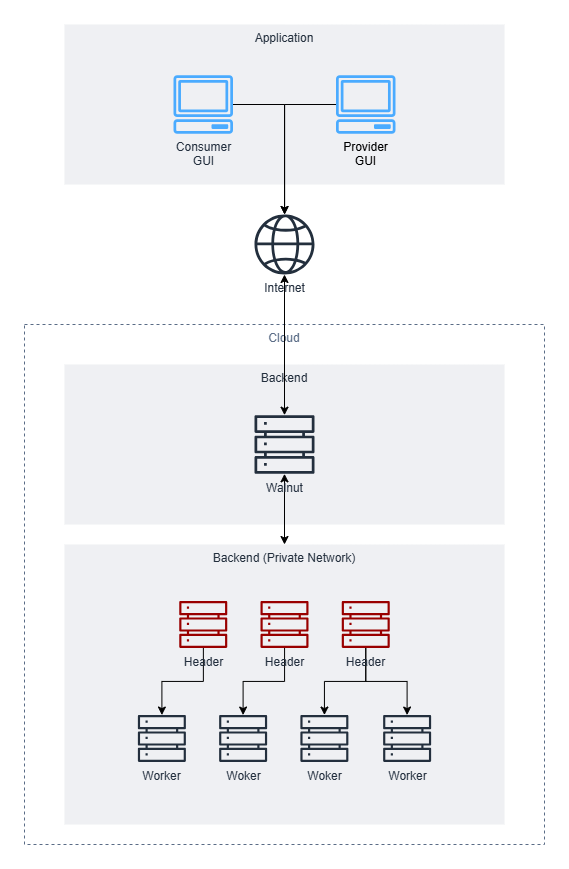

The diagram above was exported from draw.io. Its source (the exported page's mxGraphModel, read from the mxfile embedded in the PNG):
<mxGraphModel dx="2751" dy="1052" grid="1" gridSize="10" guides="1" tooltips="1" connect="1" arrows="1" fold="1" page="1" pageScale="1" pageWidth="850" pageHeight="1100" background="#ffffff" math="0" shadow="0">
  <root>
    <mxCell id="0" />
    <mxCell id="1" parent="0" />
    <mxCell id="2" value="Cloud" style="fillColor=none;strokeColor=#5A6C86;dashed=1;verticalAlign=top;fontStyle=0;fontColor=#5A6C86;whiteSpace=wrap;html=1;" vertex="1" parent="1">
      <mxGeometry x="160" y="700" width="520" height="520" as="geometry" />
    </mxCell>
    <mxCell id="3" value="Backend" style="fillColor=#EFF0F3;strokeColor=none;dashed=0;verticalAlign=top;fontStyle=0;fontColor=#232F3D;whiteSpace=wrap;html=1;" vertex="1" parent="1">
      <mxGeometry x="200" y="740" width="440" height="160" as="geometry" />
    </mxCell>
    <mxCell id="4" style="edgeStyle=orthogonalEdgeStyle;rounded=0;orthogonalLoop=1;jettySize=auto;html=1;startArrow=classic;startFill=1;" edge="1" source="6" target="24" parent="1">
      <mxGeometry relative="1" as="geometry" />
    </mxCell>
    <mxCell id="5" style="edgeStyle=orthogonalEdgeStyle;rounded=0;orthogonalLoop=1;jettySize=auto;html=1;startArrow=classic;startFill=1;" edge="1" source="6" target="12" parent="1">
      <mxGeometry relative="1" as="geometry" />
    </mxCell>
    <mxCell id="6" value="Walnut" style="sketch=0;outlineConnect=0;fontColor=#232F3E;gradientColor=none;fillColor=#232F3D;strokeColor=none;dashed=0;verticalLabelPosition=bottom;verticalAlign=top;align=center;html=1;fontSize=12;fontStyle=0;aspect=fixed;pointerEvents=1;shape=mxgraph.aws4.servers;" vertex="1" parent="1">
      <mxGeometry x="390" y="790" width="60" height="60" as="geometry" />
    </mxCell>
    <mxCell id="7" value="Application" style="fillColor=#EFF0F3;strokeColor=none;dashed=0;verticalAlign=top;fontStyle=0;fontColor=#232F3D;whiteSpace=wrap;html=1;" vertex="1" parent="1">
      <mxGeometry x="200" y="400" width="440" height="160" as="geometry" />
    </mxCell>
    <mxCell id="8" style="edgeStyle=orthogonalEdgeStyle;rounded=0;orthogonalLoop=1;jettySize=auto;html=1;" edge="1" source="9" target="24" parent="1">
      <mxGeometry relative="1" as="geometry" />
    </mxCell>
    <mxCell id="9" value="Consumer&lt;div&gt;GUI&lt;/div&gt;" style="sketch=0;outlineConnect=0;fontColor=#232F3E;gradientColor=none;fillColor=#4AABFF;strokeColor=none;dashed=0;verticalLabelPosition=bottom;verticalAlign=top;align=center;html=1;fontSize=12;fontStyle=0;aspect=fixed;pointerEvents=1;shape=mxgraph.aws4.client;" vertex="1" parent="1">
      <mxGeometry x="308.75" y="450.77" width="60" height="58.46" as="geometry" />
    </mxCell>
    <mxCell id="10" style="edgeStyle=orthogonalEdgeStyle;rounded=0;orthogonalLoop=1;jettySize=auto;html=1;" edge="1" source="11" target="24" parent="1">
      <mxGeometry relative="1" as="geometry" />
    </mxCell>
    <mxCell id="11" value="Provider&lt;div&gt;GUI&lt;/div&gt;" style="sketch=0;outlineConnect=0;dashed=0;verticalLabelPosition=bottom;verticalAlign=top;align=center;html=1;fontSize=12;fontStyle=0;aspect=fixed;pointerEvents=1;shape=mxgraph.aws4.client;fillColor=#4AABFF;strokeColor=#000000;" vertex="1" parent="1">
      <mxGeometry x="471.25" y="450.7700000000001" width="60" height="58.46" as="geometry" />
    </mxCell>
    <mxCell id="12" value="Backend (Private Network)" style="fillColor=#EFF0F3;strokeColor=none;dashed=0;verticalAlign=top;fontStyle=0;fontColor=#232F3D;whiteSpace=wrap;html=1;" vertex="1" parent="1">
      <mxGeometry x="200" y="920" width="440" height="280" as="geometry" />
    </mxCell>
    <mxCell id="13" style="edgeStyle=orthogonalEdgeStyle;rounded=0;orthogonalLoop=1;jettySize=auto;html=1;" edge="1" source="14" target="20" parent="1">
      <mxGeometry relative="1" as="geometry" />
    </mxCell>
    <mxCell id="14" value="Header" style="sketch=0;outlineConnect=0;fontColor=#232F3E;gradientColor=none;fillColor=#990000;strokeColor=none;dashed=0;verticalLabelPosition=bottom;verticalAlign=top;align=center;html=1;fontSize=12;fontStyle=0;aspect=fixed;pointerEvents=1;shape=mxgraph.aws4.servers;" vertex="1" parent="1">
      <mxGeometry x="314.75" y="976" width="48" height="48" as="geometry" />
    </mxCell>
    <mxCell id="15" style="edgeStyle=orthogonalEdgeStyle;rounded=0;orthogonalLoop=1;jettySize=auto;html=1;" edge="1" source="16" target="21" parent="1">
      <mxGeometry relative="1" as="geometry" />
    </mxCell>
    <mxCell id="16" value="Header" style="sketch=0;outlineConnect=0;fontColor=#232F3E;gradientColor=none;fillColor=#990000;strokeColor=none;dashed=0;verticalLabelPosition=bottom;verticalAlign=top;align=center;html=1;fontSize=12;fontStyle=0;aspect=fixed;pointerEvents=1;shape=mxgraph.aws4.servers;" vertex="1" parent="1">
      <mxGeometry x="396" y="976" width="48" height="48" as="geometry" />
    </mxCell>
    <mxCell id="17" style="edgeStyle=orthogonalEdgeStyle;rounded=0;orthogonalLoop=1;jettySize=auto;html=1;" edge="1" source="19" target="22" parent="1">
      <mxGeometry relative="1" as="geometry" />
    </mxCell>
    <mxCell id="18" style="edgeStyle=orthogonalEdgeStyle;rounded=0;orthogonalLoop=1;jettySize=auto;html=1;" edge="1" source="19" target="23" parent="1">
      <mxGeometry relative="1" as="geometry" />
    </mxCell>
    <mxCell id="19" value="Header" style="sketch=0;outlineConnect=0;fontColor=#232F3E;gradientColor=none;fillColor=#990000;strokeColor=none;dashed=0;verticalLabelPosition=bottom;verticalAlign=top;align=center;html=1;fontSize=12;fontStyle=0;aspect=fixed;pointerEvents=1;shape=mxgraph.aws4.servers;" vertex="1" parent="1">
      <mxGeometry x="477.25" y="976" width="48" height="48" as="geometry" />
    </mxCell>
    <mxCell id="20" value="Worker" style="sketch=0;outlineConnect=0;fontColor=#232F3E;gradientColor=none;fillColor=#232F3D;strokeColor=none;dashed=0;verticalLabelPosition=bottom;verticalAlign=top;align=center;html=1;fontSize=12;fontStyle=0;aspect=fixed;pointerEvents=1;shape=mxgraph.aws4.servers;" vertex="1" parent="1">
      <mxGeometry x="273.38" y="1090" width="48" height="48" as="geometry" />
    </mxCell>
    <mxCell id="21" value="Woker" style="sketch=0;outlineConnect=0;fontColor=#232F3E;gradientColor=none;fillColor=#232F3D;strokeColor=none;dashed=0;verticalLabelPosition=bottom;verticalAlign=top;align=center;html=1;fontSize=12;fontStyle=0;aspect=fixed;pointerEvents=1;shape=mxgraph.aws4.servers;" vertex="1" parent="1">
      <mxGeometry x="354.63" y="1090" width="48" height="48" as="geometry" />
    </mxCell>
    <mxCell id="22" value="Woker" style="sketch=0;outlineConnect=0;fontColor=#232F3E;gradientColor=none;fillColor=#232F3D;strokeColor=none;dashed=0;verticalLabelPosition=bottom;verticalAlign=top;align=center;html=1;fontSize=12;fontStyle=0;aspect=fixed;pointerEvents=1;shape=mxgraph.aws4.servers;" vertex="1" parent="1">
      <mxGeometry x="435.88" y="1090" width="48" height="48" as="geometry" />
    </mxCell>
    <mxCell id="23" value="Worker" style="sketch=0;outlineConnect=0;fontColor=#232F3E;gradientColor=none;fillColor=#232F3D;strokeColor=none;dashed=0;verticalLabelPosition=bottom;verticalAlign=top;align=center;html=1;fontSize=12;fontStyle=0;aspect=fixed;pointerEvents=1;shape=mxgraph.aws4.servers;" vertex="1" parent="1">
      <mxGeometry x="518.63" y="1090" width="48" height="48" as="geometry" />
    </mxCell>
    <mxCell id="24" value="Internet" style="sketch=0;outlineConnect=0;fontColor=#232F3E;gradientColor=none;fillColor=#232F3D;strokeColor=none;dashed=0;verticalLabelPosition=bottom;verticalAlign=top;align=center;html=1;fontSize=12;fontStyle=0;aspect=fixed;pointerEvents=1;shape=mxgraph.aws4.globe;" vertex="1" parent="1">
      <mxGeometry x="390" y="590" width="60" height="60" as="geometry" />
    </mxCell>
  </root>
</mxGraphModel>